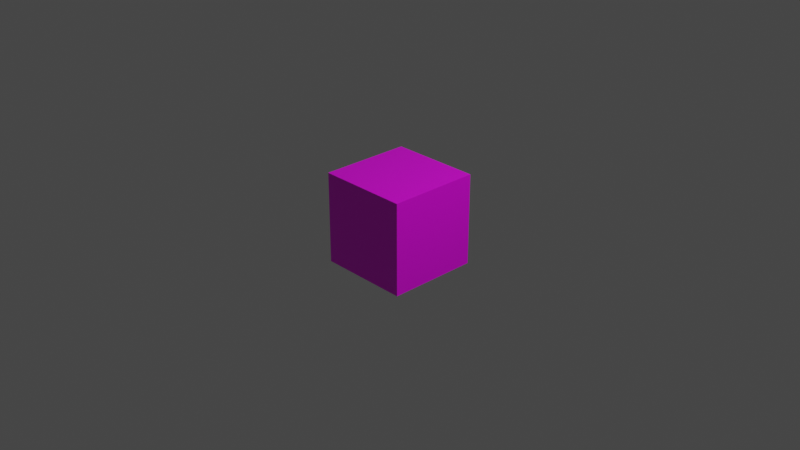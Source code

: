 # Source: x_farming_honey_block.blend  (saved by Blender 2.83.21; exported with 4.5.12 LTS)
import bpy
from mathutils import Matrix  # noqa: F401  (used for matrix-valued properties, if any)

bpy.ops.wm.read_factory_settings(use_empty=True)
scene = bpy.context.scene
scene.name = 'Scene'

# ---- collections
col_collection = bpy.data.collections.new('Collection'); scene.collection.children.link(col_collection)

# ---- images (referenced by path relative to the original .blend; pixels are not part of the script)
import os
ASSET_DIR = os.environ.get("B2B_ASSET_DIR", "")  # directory of the original .blend (textures are referenced by path, not embedded)
HERE = os.path.dirname(os.path.abspath(__file__))  # packed textures are extracted next to this script under _unpacked/

def load_image(name, relpath, width, height, colorspace="sRGB"):
    """Load a texture the original file referenced (path relative to the .blend, or extracted next to this script)."""
    p = next((c for c in (os.path.join(HERE, relpath), os.path.join(ASSET_DIR, relpath)) if relpath and os.path.exists(c)), "")
    if p:
        img = bpy.data.images.load(p, check_existing=True)
        img.name = name
    else:  # same state as the original file: an image datablock whose file is absent (Cycles renders it pink)
        img = bpy.data.images.new(name, width, height)
        img.source = "FILE"
        img.filepath = "//" + (relpath or name)
    img.colorspace_settings.name = colorspace
    return img
img_x_farming_honey_block_mesh_png = load_image('x_farming_honey_block_mesh.png', 'x_farming_honey_block_mesh.png', 1024, 1024, 'sRGB')

# ---- materials (node trees are filled in below, after node groups)
mat_material = bpy.data.materials.new('Material')
mat_material.surface_render_method = 'BLENDED'
mat_material.blend_method = 'BLEND'
mat_material.alpha_threshold = 0.0
mat_material.use_transparent_shadow = False
mat_material.line_color = (0.0, 0.0, 0.0, 1.0)

# ---- material node trees
mat_material.use_nodes = True; mat_material.node_tree.nodes.clear()
_N = mat_material.node_tree.nodes; _L = mat_material.node_tree.links
n0 = _N.new('ShaderNodeOutputMaterial'); n0.name = 'Material Output'; n0.location = (300, 300)
n1 = _N.new('ShaderNodeBsdfPrincipled'); n1.name = 'Principled BSDF'; n1.location = (10, 300)
n1.distribution = 'GGX'
n1.subsurface_method = 'BURLEY'
n1.inputs[2].default_value = 0.4
n1.inputs[3].default_value = 1.45
n1.inputs[27].default_value = (0.0, 0.0, 0.0, 1.0)
n1.inputs[28].default_value = 1.0
n2 = _N.new('ShaderNodeTexImage'); n2.name = 'Image Texture'; n2.location = (-491, 166)
n2.image = img_x_farming_honey_block_mesh_png
n2.interpolation = 'Closest'
_L.new(n1.outputs[0], n0.inputs[0])
_L.new(n2.outputs[0], n1.inputs[0])
_L.new(n2.outputs[1], n1.inputs[4])
n0.is_active_output = True

# ---- world
world_world = bpy.data.worlds.new('World'); scene.world = world_world
world_world.use_nodes = True; world_world.node_tree.nodes.clear()
_N = world_world.node_tree.nodes; _L = world_world.node_tree.links
n0 = _N.new('ShaderNodeOutputWorld'); n0.name = 'World Output'; n0.location = (300, 300)
n1 = _N.new('ShaderNodeBackground'); n1.name = 'Background'; n1.location = (10, 300)
n1.inputs[0].default_value = (0.05088, 0.05088, 0.05088, 1.0)
_L.new(n1.outputs[0], n0.inputs[0])
n0.is_active_output = True
world_world.color = (0.05088, 0.05088, 0.05088)
world_world.use_sun_shadow = False
world_world.sun_shadow_jitter_overblur = 0.0

# ---- cameras
cam_camera = bpy.data.cameras.new('Camera')
cam_camera.clip_end = 100.0
cam_camera.ortho_scale = 7.314

# ---- lights
light_light = bpy.data.lights.new('Light', 'POINT')
light_light.transmission_factor = 0.0
light_light.energy = 1000.0
light_light.shadow_soft_size = 0.1
light_light.shadow_maximum_resolution = 0.006
light_light.use_absolute_resolution = True

# ---- meshes
me_cube = bpy.data.meshes.new('Cube')
me_cube.from_pydata([(1.0, 1.0, 1.0), (1.0, 1.0, -1.0), (1.0, -1.0, 1.0), (1.0, -1.0, -1.0), (-1.0, 1.0, 1.0), (-1.0, 1.0, -1.0), (-1.0, -1.0, 1.0), (-1.0, -1.0, -1.0)], [], [(0, 4, 6, 2), (3, 2, 6, 7), (7, 6, 4, 5), (5, 1, 3, 7), (1, 0, 2, 3), (5, 4, 0, 1)])
_uv = me_cube.uv_layers.new(name='UVMap')
_uv.uv.foreach_set('vector', [1.0, 1.0, 0.0, 1.0, 0.0, 0.5, 1.0, 0.5, 1.0, 0.5, 1.0, 1.0, 0.0, 1.0, 0.0, 0.5, 0.0, 0.5, 0.0, 1.0, 1.0, 1.0, 1.0, 0.5, 0.0, 1.0, 1.0, 1.0, 1.0, 0.5, 0.0, 0.5, 1.0, 0.5, 1.0, 1.0, 0.0, 1.0, 0.0, 0.5, 0.0, 0.5, 0.0, 1.0, 1.0, 1.0, 1.0, 0.5])
me_cube.materials.append(mat_material)
me_cube.use_remesh_preserve_volume = False
me_cube.use_remesh_preserve_attributes = False
me_cube.use_mirror_vertex_groups = False
me_cube.update()
me_cube_001 = bpy.data.meshes.new('Cube.001')
me_cube_001.from_pydata([(1.0, 1.0, 1.0), (1.0, 1.0, -1.0), (1.0, -1.0, 1.0), (1.0, -1.0, -1.0), (-1.0, 1.0, 1.0), (-1.0, 1.0, -1.0), (-1.0, -1.0, 1.0), (-1.0, -1.0, -1.0)], [], [(0, 4, 6, 2), (3, 2, 6, 7), (7, 6, 4, 5), (5, 1, 3, 7), (1, 0, 2, 3), (5, 4, 0, 1)])
_uv = me_cube_001.uv_layers.new(name='UVMap')
_uv.uv.foreach_set('vector', [0.9375, 0.4688, 0.0625, 0.4688, 0.0625, 0.03125, 0.9375, 0.03125, 0.9375, 0.03125, 0.9375, 0.4688, 0.0625, 0.4688, 0.0625, 0.03125, 0.0625, 0.03125, 0.0625, 0.4688, 0.9375, 0.4688, 0.9375, 0.03125, 0.0625, 0.4688, 0.9375, 0.4688, 0.9375, 0.03125, 0.0625, 0.03125, 0.9375, 0.03125, 0.9375, 0.4688, 0.0625, 0.4688, 0.0625, 0.03125, 0.0625, 0.03125, 0.0625, 0.4688, 0.9375, 0.4688, 0.9375, 0.03125])
me_cube_001.materials.append(mat_material)
me_cube_001.use_remesh_preserve_volume = False
me_cube_001.use_remesh_preserve_attributes = False
me_cube_001.use_mirror_vertex_groups = False
me_cube_001.update()

# ---- objects
ob_cube = bpy.data.objects.new('Cube', me_cube)
ob_light = bpy.data.objects.new('Light', light_light)
ob_camera = bpy.data.objects.new('Camera', cam_camera)
ob_cube_001 = bpy.data.objects.new('Cube.001', me_cube_001)

# ---- transforms, parenting, visibility, modifiers, constraints
ob_cube.location = (0.0, 0.0, 0.0)
ob_cube.scale = (0.499, 0.499, 0.499)
ob_cube.lock_rotations_4d = False
ob_cube.empty_display_type = 'ARROWS'
ob_cube.lineart.crease_threshold = 0.0
ob_light.location = (4.076, 1.005, 5.904)
ob_light.rotation_euler = (0.6503, 0.05522, 1.866)
ob_light.lock_rotations_4d = False
ob_light.empty_display_type = 'ARROWS'
ob_light.color = (0.0, 0.0, 0.0, 0.0)
ob_light.lineart.crease_threshold = 0.0
ob_camera.location = (7.359, -6.926, 4.958)
ob_camera.rotation_euler = (1.109, 0.0, 0.8149)
ob_camera.lock_rotations_4d = False
ob_camera.empty_display_type = 'ARROWS'
ob_camera.color = (0.0, 0.0, 0.0, 0.0)
ob_camera.display_type = 'WIRE'
ob_camera.lineart.crease_threshold = 0.0
ob_cube_001.location = (0.0, 0.0, 0.0)
ob_cube_001.scale = (0.4, 0.4, 0.4)
ob_cube_001.lock_rotations_4d = False
ob_cube_001.empty_display_type = 'ARROWS'
ob_cube_001.lineart.crease_threshold = 0.0

# ---- collection membership
col_collection.objects.link(ob_cube)
col_collection.objects.link(ob_light)
col_collection.objects.link(ob_camera)
col_collection.objects.link(ob_cube_001)

# ---- scene / render settings (as saved in the file)
scene.camera = ob_camera
scene.frame_start = 1; scene.frame_end = 250; scene.frame_set(0)
scene.render.engine = 'BLENDER_EEVEE_NEXT'
scene.cycles.use_denoising = False
scene.cycles.samples = 128
scene.cycles.sampling_pattern = 'TABULATED_SOBOL'
scene.cycles.use_adaptive_sampling = False
scene.cycles.use_light_tree = False
scene.view_settings.view_transform = 'Filmic'
bpy.context.view_layer.update()
